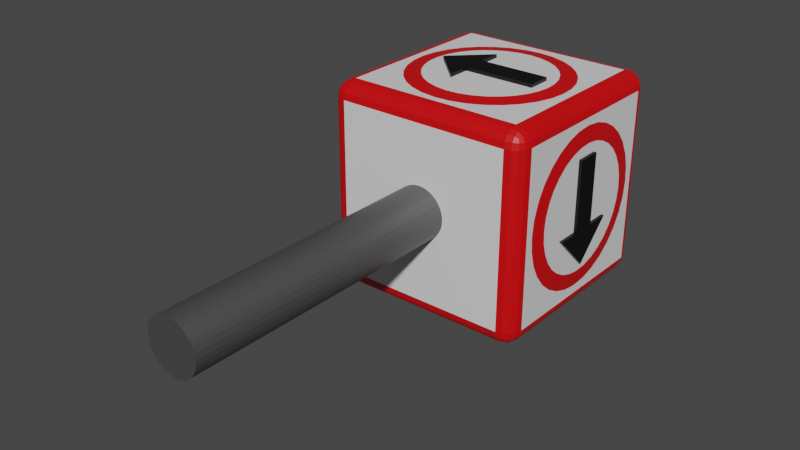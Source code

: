 # Source: sign_right.blend  (saved by Blender 3.0.42; exported with 4.5.12 LTS)
import bpy
from mathutils import Matrix  # noqa: F401  (used for matrix-valued properties, if any)

bpy.ops.wm.read_factory_settings(use_empty=True)
scene = bpy.context.scene
scene.name = 'Scene'

# ---- materials (node trees are filled in below, after node groups)
mat_material_002 = bpy.data.materials.new('Material.002')
mat_material_002.alpha_threshold = 0.0
mat_material_002.use_transparent_shadow = False
mat_material_002.line_color = (0.0, 0.0, 0.0, 1.0)
mat_material_003 = bpy.data.materials.new('Material.003')
mat_material_003.use_transparent_shadow = False
mat_material_006 = bpy.data.materials.new('Material.006')
mat_material_006.use_transparent_shadow = False
mat_material = bpy.data.materials.new('Material')
mat_material.use_transparent_shadow = False

# ---- material node trees
mat_material_002.use_nodes = True; mat_material_002.node_tree.nodes.clear()
_N = mat_material_002.node_tree.nodes; _L = mat_material_002.node_tree.links
n0 = _N.new('ShaderNodeOutputMaterial'); n0.name = 'Material Output'; n0.location = (300, 300)
n1 = _N.new('ShaderNodeBsdfPrincipled'); n1.name = 'Principled BSDF'; n1.location = (10, 300)
n1.distribution = 'GGX'
n1.subsurface_method = 'RANDOM_WALK_SKIN'
n1.inputs[2].default_value = 0.4
n1.inputs[3].default_value = 1.45
n1.inputs[27].default_value = (0.0, 0.0, 0.0, 1.0)
n1.inputs[28].default_value = 1.0
_L.new(n1.outputs[0], n0.inputs[0])
n0.is_active_output = True
mat_material_003.use_nodes = True; mat_material_003.node_tree.nodes.clear()
_N = mat_material_003.node_tree.nodes; _L = mat_material_003.node_tree.links
n0 = _N.new('ShaderNodeBsdfPrincipled'); n0.name = 'Principled BSDF'; n0.location = (10, 300)
n0.distribution = 'GGX'
n0.subsurface_method = 'RANDOM_WALK_SKIN'
n0.inputs[0].default_value = (0.0, 0.0, 0.0, 1.0)
n0.inputs[3].default_value = 1.45
n0.inputs[11].default_value = 1.581
n0.inputs[27].default_value = (0.0, 0.0, 0.0, 1.0)
n0.inputs[28].default_value = 1.0
n1 = _N.new('ShaderNodeOutputMaterial'); n1.name = 'Material Output'; n1.location = (300, 300)
_L.new(n0.outputs[0], n1.inputs[0])
n1.is_active_output = True
mat_material_006.use_nodes = True; mat_material_006.node_tree.nodes.clear()
_N = mat_material_006.node_tree.nodes; _L = mat_material_006.node_tree.links
n0 = _N.new('ShaderNodeBsdfPrincipled'); n0.name = 'Principled BSDF'; n0.location = (10, 300)
n0.distribution = 'GGX'
n0.subsurface_method = 'RANDOM_WALK_SKIN'
n0.inputs[0].default_value = (0.6982, 0.0, 0.001987, 1.0)
n0.inputs[3].default_value = 1.45
n0.inputs[27].default_value = (0.0, 0.0, 0.0, 1.0)
n0.inputs[28].default_value = 1.0
n1 = _N.new('ShaderNodeOutputMaterial'); n1.name = 'Material Output'; n1.location = (300, 300)
_L.new(n0.outputs[0], n1.inputs[0])
n1.is_active_output = True
mat_material.use_nodes = True; mat_material.node_tree.nodes.clear()
_N = mat_material.node_tree.nodes; _L = mat_material.node_tree.links
n0 = _N.new('ShaderNodeBsdfPrincipled'); n0.name = 'Principled BSDF'; n0.location = (10, 300)
n0.distribution = 'GGX'
n0.subsurface_method = 'RANDOM_WALK_SKIN'
n0.inputs[0].default_value = (0.1574, 0.1574, 0.1574, 1.0)
n0.inputs[1].default_value = 0.6929
n0.inputs[3].default_value = 1.45
n0.inputs[27].default_value = (0.0, 0.0, 0.0, 1.0)
n0.inputs[28].default_value = 1.0
n1 = _N.new('ShaderNodeOutputMaterial'); n1.name = 'Material Output'; n1.location = (300, 300)
_L.new(n0.outputs[0], n1.inputs[0])
n1.is_active_output = True

# ---- world
world_world = bpy.data.worlds.new('World'); scene.world = world_world
world_world.use_nodes = True; world_world.node_tree.nodes.clear()
_N = world_world.node_tree.nodes; _L = world_world.node_tree.links
n0 = _N.new('ShaderNodeOutputWorld'); n0.name = 'World Output'; n0.location = (300, 300)
n1 = _N.new('ShaderNodeBackground'); n1.name = 'Background'; n1.location = (10, 300)
n1.inputs[0].default_value = (0.05088, 0.05088, 0.05088, 1.0)
_L.new(n1.outputs[0], n0.inputs[0])
n0.is_active_output = True
world_world.color = (0.05088, 0.05088, 0.05088)
world_world.use_sun_shadow = False
world_world.sun_shadow_jitter_overblur = 0.0

# ---- meshes
me_cube = bpy.data.meshes.new('Cube')
me_cube.from_pydata([(0.8417, -0.4289, -0.5462), (0.8417, -0.2696, -0.387), (1.001, -0.4289, -0.387), (0.8417, -0.3679, -0.5341), (0.8417, -0.3162, -0.4996), (0.9026, -0.4289, -0.5341), (0.9042, -0.3664, -0.5195), (0.901, -0.3243, -0.4915), (0.9336, -0.3369, -0.4789), (0.9026, -0.2817, -0.387), (0.9543, -0.3162, -0.387), (0.8417, -0.2817, -0.4479), (0.9042, -0.2964, -0.4495), (0.9462, -0.3243, -0.4463), (0.9888, -0.4289, -0.4479), (0.9543, -0.4289, -0.4996), (0.9888, -0.3679, -0.387), (0.9742, -0.3664, -0.4495), (0.9462, -0.3696, -0.4915), (0.8417, -2.27, -0.387), (0.8417, -2.11, -0.5462), (1.001, -2.11, -0.387), (0.8417, -2.257, -0.4479), (0.8417, -2.223, -0.4996), (0.9026, -2.257, -0.387), (0.9042, -2.243, -0.4495), (0.901, -2.215, -0.4915), (0.9336, -2.202, -0.4789), (0.9026, -2.11, -0.5341), (0.9543, -2.11, -0.4996), (0.8417, -2.171, -0.5341), (0.9042, -2.173, -0.5195), (0.9462, -2.17, -0.4915), (0.9888, -2.171, -0.387), (0.9543, -2.223, -0.387), (0.9888, -2.11, -0.4479), (0.9742, -2.173, -0.4495), (0.9462, -2.215, -0.4463), (1.001, -0.4289, 1.294), (0.8417, -0.2696, 1.294), (0.8417, -0.4289, 1.454), (0.9888, -0.3679, 1.294), (0.9543, -0.3162, 1.294), (0.9888, -0.4289, 1.355), (0.9742, -0.3664, 1.357), (0.9462, -0.3243, 1.354), (0.9336, -0.3369, 1.386), (0.8417, -0.2817, 1.355), (0.8417, -0.3162, 1.407), (0.9026, -0.2817, 1.294), (0.9042, -0.2964, 1.357), (0.901, -0.3243, 1.399), (0.9026, -0.4289, 1.442), (0.9543, -0.4289, 1.407), (0.8417, -0.3679, 1.442), (0.9042, -0.3664, 1.427), (0.9462, -0.3696, 1.399), (1.001, -2.11, 1.294), (0.8417, -2.11, 1.454), (0.8417, -2.27, 1.294), (0.9888, -2.11, 1.355), (0.9543, -2.11, 1.407), (0.9888, -2.171, 1.294), (0.9742, -2.173, 1.357), (0.9462, -2.17, 1.399), (0.9336, -2.202, 1.386), (0.8417, -2.171, 1.442), (0.8417, -2.223, 1.407), (0.9026, -2.11, 1.442), (0.9042, -2.173, 1.427), (0.901, -2.215, 1.399), (0.9026, -2.257, 1.294), (0.9543, -2.223, 1.294), (0.8417, -2.257, 1.355), (0.9042, -2.243, 1.357), (0.9462, -2.215, 1.354), (-0.8398, -0.4289, -0.5462), (-0.9991, -0.4289, -0.387), (-0.8398, -0.2696, -0.387), (-0.9007, -0.4289, -0.5341), (-0.9524, -0.4289, -0.4996), (-0.8398, -0.3679, -0.5341), (-0.9023, -0.3664, -0.5195), (-0.9443, -0.3696, -0.4915), (-0.9317, -0.3369, -0.4789), (-0.9869, -0.3679, -0.387), (-0.9524, -0.3162, -0.387), (-0.9869, -0.4289, -0.4479), (-0.9723, -0.3664, -0.4495), (-0.9443, -0.3243, -0.4463), (-0.8398, -0.2817, -0.4479), (-0.8398, -0.3162, -0.4996), (-0.9007, -0.2817, -0.387), (-0.9023, -0.2964, -0.4495), (-0.8991, -0.3243, -0.4915), (-0.9991, -2.11, -0.387), (-0.8398, -2.11, -0.5462), (-0.8398, -2.27, -0.387), (-0.9869, -2.11, -0.4479), (-0.9524, -2.11, -0.4996), (-0.9869, -2.171, -0.387), (-0.9723, -2.173, -0.4495), (-0.9443, -2.17, -0.4915), (-0.9317, -2.202, -0.4789), (-0.8398, -2.171, -0.5341), (-0.8398, -2.223, -0.4996), (-0.9007, -2.11, -0.5341), (-0.9023, -2.173, -0.5195), (-0.8991, -2.215, -0.4915), (-0.9007, -2.257, -0.387), (-0.9524, -2.223, -0.387), (-0.8398, -2.257, -0.4479), (-0.9023, -2.243, -0.4495), (-0.9443, -2.215, -0.4463), (-0.9991, -0.4289, 1.294), (-0.8398, -0.4289, 1.454), (-0.8398, -0.2696, 1.294), (-0.9869, -0.4289, 1.355), (-0.9524, -0.4289, 1.407), (-0.9869, -0.3679, 1.294), (-0.9723, -0.3664, 1.357), (-0.9443, -0.3696, 1.399), (-0.9317, -0.3369, 1.386), (-0.8398, -0.3679, 1.442), (-0.8398, -0.3162, 1.407), (-0.9007, -0.4289, 1.442), (-0.9023, -0.3664, 1.427), (-0.8991, -0.3243, 1.399), (-0.9007, -0.2817, 1.294), (-0.9524, -0.3162, 1.294), (-0.8398, -0.2817, 1.355), (-0.9023, -0.2964, 1.357), (-0.9443, -0.3243, 1.354), (-0.8398, -2.27, 1.294), (-0.8398, -2.11, 1.454), (-0.9991, -2.11, 1.294), (-0.8398, -2.257, 1.355), (-0.8398, -2.223, 1.407), (-0.9007, -2.257, 1.294), (-0.9023, -2.243, 1.357), (-0.8991, -2.215, 1.399), (-0.9317, -2.202, 1.386), (-0.9007, -2.11, 1.442), (-0.9524, -2.11, 1.407), (-0.8398, -2.171, 1.442), (-0.9023, -2.173, 1.427), (-0.9443, -2.17, 1.399), (-0.9869, -2.171, 1.294), (-0.9524, -2.223, 1.294), (-0.9869, -2.11, 1.355), (-0.9723, -2.173, 1.357), (-0.9443, -2.215, 1.354), (-0.1882, -1.613, 1.505), (-0.1882, -0.923, 1.505), (-0.1882, -1.613, 1.466), (-0.1882, -0.923, 1.466), (-0.1883, -0.923, 1.505), (-0.5344, -1.269, 1.505), (-0.5344, -1.269, 1.466), (-0.1883, -0.923, 1.466), (-0.5344, -1.269, 1.505), (-0.1883, -1.613, 1.505), (-0.1883, -1.613, 1.466), (-0.5344, -1.269, 1.466), (-0.1882, -1.153, 1.466), (-0.1882, -1.383, 1.466), (-0.1882, -1.153, 1.505), (-0.1882, -1.383, 1.505), (0.4981, -1.153, 1.466), (0.4981, -1.383, 1.466), (0.4981, -1.153, 1.505), (0.4981, -1.383, 1.505), (-0.3149, -1.978, 1.454), (-0.2513, -1.835, 1.471), (-0.4453, -1.904, 1.454), (-0.3551, -1.776, 1.471), (-0.5588, -1.806, 1.454), (-0.4453, -1.698, 1.471), (-0.6509, -1.688, 1.454), (-0.5186, -1.604, 1.471), (-0.7182, -1.554, 1.454), (-0.5722, -1.498, 1.471), (-0.758, -1.409, 1.454), (-0.6039, -1.383, 1.471), (-0.7689, -1.26, 1.454), (-0.6125, -1.264, 1.471), (-0.7504, -1.111, 1.454), (-0.5978, -1.145, 1.471), (-0.7032, -0.9685, 1.454), (-0.5602, -1.032, 1.471), (-0.6292, -0.8381, 1.454), (-0.5013, -0.9283, 1.471), (-0.5311, -0.7246, 1.454), (-0.4233, -0.8381, 1.471), (-0.4128, -0.6325, 1.454), (-0.3292, -0.7648, 1.471), (-0.2788, -0.5652, 1.454), (-0.2226, -0.7112, 1.471), (-0.1342, -0.5254, 1.454), (-0.1076, -0.6795, 1.471), (0.0154, -0.5145, 1.454), (0.0114, -0.6709, 1.471), (0.1642, -0.533, 1.454), (0.1298, -0.6856, 1.471), (0.3066, -0.5802, 1.454), (0.243, -0.7231, 1.471), (0.437, -0.6542, 1.454), (0.3468, -0.7821, 1.471), (0.5504, -0.7523, 1.454), (0.437, -0.8601, 1.471), (0.6426, -0.8706, 1.454), (0.5103, -0.9542, 1.471), (0.7099, -1.005, 1.454), (0.5638, -1.061, 1.471), (0.7497, -1.149, 1.454), (0.5955, -1.176, 1.471), (0.7606, -1.299, 1.454), (0.6042, -1.295, 1.471), (0.7421, -1.448, 1.454), (0.5895, -1.413, 1.471), (0.6949, -1.59, 1.454), (0.5519, -1.526, 1.471), (0.6209, -1.72, 1.454), (0.493, -1.63, 1.471), (0.5228, -1.834, 1.454), (0.415, -1.72, 1.471), (0.4045, -1.926, 1.454), (0.3209, -1.794, 1.471), (0.2704, -1.993, 1.454), (0.2143, -1.847, 1.471), (0.1259, -2.033, 1.454), (0.09927, -1.879, 1.471), (-0.02372, -2.044, 1.454), (-0.01972, -1.888, 1.471), (-0.1725, -2.025, 1.454), (-0.1381, -1.873, 1.471), (1.047, -0.9343, 0.2733), (1.047, -1.625, 0.2733), (1.009, -0.9343, 0.2733), (1.009, -1.625, 0.2733), (1.047, -1.625, 0.2732), (1.047, -1.279, -0.07282), (1.009, -1.279, -0.07282), (1.009, -1.625, 0.2732), (1.047, -1.279, -0.07282), (1.047, -0.9343, 0.2732), (1.009, -0.9343, 0.2732), (1.009, -1.279, -0.07282), (1.009, -1.395, 0.2733), (1.009, -1.164, 0.2733), (1.047, -1.395, 0.2733), (1.047, -1.164, 0.2733), (1.009, -1.395, 0.9597), (1.009, -1.164, 0.9597), (1.047, -1.395, 0.9597), (1.047, -1.164, 0.9597), (1.001, -0.5694, 0.1467), (1.018, -0.7124, 0.2102), (1.001, -0.6435, 0.01625), (1.018, -0.7713, 0.1065), (1.001, -0.7415, -0.09721), (1.018, -0.8493, 0.01622), (1.001, -0.8599, -0.1894), (1.018, -0.9434, -0.05708), (1.001, -0.9939, -0.2566), (1.018, -1.05, -0.1106), (1.001, -1.138, -0.2965), (1.018, -1.165, -0.1423), (1.001, -1.288, -0.3074), (1.018, -1.284, -0.151), (1.001, -1.437, -0.2889), (1.018, -1.402, -0.1362), (1.001, -1.579, -0.2417), (1.018, -1.516, -0.0987), (1.001, -1.71, -0.1676), (1.018, -1.619, -0.03979), (1.001, -1.823, -0.06955), (1.018, -1.71, 0.03822), (1.001, -1.915, 0.04877), (1.018, -1.783, 0.1323), (1.001, -1.983, 0.1828), (1.018, -1.836, 0.239), (1.001, -2.022, 0.3274), (1.018, -1.868, 0.354), (1.001, -2.033, 0.477), (1.018, -1.877, 0.4729), (1.001, -2.015, 0.6258), (1.018, -1.862, 0.5913), (1.001, -1.968, 0.7681), (1.018, -1.825, 0.7046), (1.001, -1.893, 0.8985), (1.018, -1.766, 0.8083), (1.001, -1.795, 1.012), (1.018, -1.688, 0.8986), (1.001, -1.677, 1.104), (1.018, -1.594, 0.9719), (1.001, -1.543, 1.171), (1.018, -1.487, 1.025), (1.001, -1.399, 1.211), (1.018, -1.372, 1.057), (1.001, -1.249, 1.222), (1.018, -1.253, 1.066), (1.001, -1.1, 1.204), (1.018, -1.135, 1.051), (1.001, -0.9578, 1.156), (1.018, -1.021, 1.013), (1.001, -0.8273, 1.082), (1.018, -0.9176, 0.9546), (1.001, -0.7139, 0.9843), (1.018, -0.8273, 0.8766), (1.001, -0.6217, 0.866), (1.018, -0.754, 0.7824), (1.001, -0.5544, 0.732), (1.018, -0.7005, 0.6758), (1.001, -0.5146, 0.5874), (1.018, -0.6688, 0.5608), (1.001, -0.5037, 0.4378), (1.018, -0.6601, 0.4418), (1.001, -0.5222, 0.289), (1.018, -0.6749, 0.3235), (-1.052, -0.9362, 0.6716), (-1.052, -1.627, 0.6716), (-1.014, -0.9362, 0.6716), (-1.014, -1.627, 0.6716), (-1.052, -1.627, 0.6717), (-1.052, -1.281, 1.018), (-1.014, -1.281, 1.018), (-1.014, -1.627, 0.6717), (-1.052, -1.281, 1.018), (-1.052, -0.9362, 0.6717), (-1.014, -0.9362, 0.6717), (-1.014, -1.281, 1.018), (-1.014, -1.397, 0.6716), (-1.014, -1.166, 0.6716), (-1.052, -1.397, 0.6716), (-1.052, -1.166, 0.6716), (-1.014, -1.397, -0.01473), (-1.014, -1.166, -0.01473), (-1.052, -1.397, -0.01473), (-1.052, -1.166, -0.01473), (-1.0, -0.5713, 0.7983), (-1.017, -0.7143, 0.7348), (-1.0, -0.6454, 0.9287), (-1.017, -0.7732, 0.8385), (-1.0, -0.7435, 1.042), (-1.017, -0.8512, 0.9287), (-1.0, -0.8618, 1.134), (-1.017, -0.9454, 1.002), (-1.0, -0.9958, 1.202), (-1.017, -1.052, 1.056), (-1.0, -1.14, 1.241), (-1.017, -1.167, 1.087), (-1.0, -1.29, 1.252), (-1.017, -1.286, 1.096), (-1.0, -1.439, 1.234), (-1.017, -1.404, 1.081), (-1.0, -1.581, 1.187), (-1.017, -1.518, 1.044), (-1.0, -1.712, 1.113), (-1.017, -1.621, 0.9848), (-1.0, -1.825, 1.015), (-1.017, -1.712, 0.9067), (-1.0, -1.917, 0.8962), (-1.017, -1.785, 0.8126), (-1.0, -1.984, 0.7622), (-1.017, -1.838, 0.706), (-1.0, -2.024, 0.6176), (-1.017, -1.87, 0.591), (-1.0, -2.035, 0.468), (-1.017, -1.879, 0.472), (-1.0, -2.017, 0.3192), (-1.017, -1.864, 0.3536), (-1.0, -1.969, 0.1768), (-1.017, -1.826, 0.2404), (-1.0, -1.895, 0.04643), (-1.017, -1.768, 0.1367), (-1.0, -1.797, -0.06703), (-1.017, -1.69, 0.0464), (-1.0, -1.679, -0.1592), (-1.017, -1.595, -0.0269), (-1.0, -1.545, -0.2265), (-1.017, -1.489, -0.08042), (-1.0, -1.4, -0.2663), (-1.017, -1.374, -0.1121), (-1.0, -1.251, -0.2772), (-1.017, -1.255, -0.1208), (-1.0, -1.102, -0.2587), (-1.017, -1.136, -0.1061), (-1.0, -0.9597, -0.2115), (-1.017, -1.023, -0.06852), (-1.0, -0.8293, -0.1374), (-1.017, -0.9195, -0.00961), (-1.0, -0.7158, -0.03937), (-1.017, -0.8292, 0.0684), (-1.0, -0.6237, 0.07896), (-1.017, -0.7559, 0.1625), (-1.0, -0.5564, 0.213), (-1.017, -0.7024, 0.2691), (-1.0, -0.5165, 0.3576), (-1.017, -0.6707, 0.3841), (-1.0, -0.5056, 0.5071), (-1.017, -0.662, 0.5031), (-1.0, -0.5241, 0.656), (-1.017, -0.6768, 0.6215), (0.1826, -1.609, -0.6002), (0.1826, -0.919, -0.6002), (0.1826, -1.609, -0.5616), (0.1826, -0.919, -0.5616), (0.1827, -0.919, -0.6002), (0.5288, -1.265, -0.6002), (0.5288, -1.265, -0.5616), (0.1827, -0.919, -0.5616), (0.5288, -1.265, -0.6002), (0.1827, -1.609, -0.6002), (0.1827, -1.609, -0.5616), (0.5288, -1.265, -0.5616), (0.1826, -1.149, -0.5616), (0.1826, -1.379, -0.5616), (0.1826, -1.149, -0.6002), (0.1826, -1.379, -0.6002), (-0.5037, -1.149, -0.5616), (-0.5037, -1.379, -0.5616), (-0.5037, -1.149, -0.6002), (-0.5037, -1.379, -0.6002), (0.3093, -1.974, -0.5476), (0.2457, -1.831, -0.5647), (0.4397, -1.9, -0.5476), (0.3495, -1.772, -0.5647), (0.5532, -1.802, -0.5476), (0.4397, -1.694, -0.5647), (0.6453, -1.684, -0.5476), (0.513, -1.6, -0.5647), (0.7126, -1.55, -0.5476), (0.5666, -1.494, -0.5647), (0.7524, -1.405, -0.5476), (0.5983, -1.379, -0.5647), (0.7633, -1.256, -0.5476), (0.6069, -1.26, -0.5647), (0.7448, -1.107, -0.5476), (0.5922, -1.141, -0.5647), (0.6976, -0.9645, -0.5476), (0.5547, -1.028, -0.5647), (0.6236, -0.8341, -0.5476), (0.4957, -0.9243, -0.5647), (0.5255, -0.7206, -0.5476), (0.4177, -0.8341, -0.5647), (0.4072, -0.6285, -0.5476), (0.3236, -0.7608, -0.5647), (0.2732, -0.5612, -0.5476), (0.217, -0.7072, -0.5647), (0.1286, -0.5214, -0.5476), (0.102, -0.6755, -0.5647), (-0.02099, -0.5105, -0.5476), (-0.01699, -0.6669, -0.5647), (-0.1698, -0.529, -0.5476), (-0.1354, -0.6816, -0.5647), (-0.3122, -0.5762, -0.5476), (-0.2486, -0.7191, -0.5647), (-0.4426, -0.6502, -0.5476), (-0.3524, -0.7781, -0.5647), (-0.556, -0.7483, -0.5476), (-0.4426, -0.8561, -0.5647), (-0.6482, -0.8666, -0.5476), (-0.5159, -0.9502, -0.5647), (-0.7155, -1.001, -0.5476), (-0.5694, -1.057, -0.5647), (-0.7553, -1.145, -0.5476), (-0.6011, -1.172, -0.5647), (-0.7662, -1.295, -0.5476), (-0.6098, -1.291, -0.5647), (-0.7477, -1.444, -0.5476), (-0.5951, -1.409, -0.5647), (-0.7005, -1.586, -0.5476), (-0.5575, -1.522, -0.5647), (-0.6264, -1.716, -0.5476), (-0.4986, -1.626, -0.5647), (-0.5284, -1.83, -0.5476), (-0.4206, -1.716, -0.5647), (-0.4101, -1.922, -0.5476), (-0.3265, -1.79, -0.5647), (-0.276, -1.989, -0.5476), (-0.2199, -1.843, -0.5647), (-0.1315, -2.029, -0.5476), (-0.1049, -1.875, -0.5647), (0.01812, -2.04, -0.5476), (0.01412, -1.884, -0.5647), (0.1669, -2.021, -0.5476), (0.1325, -1.869, -0.5647), (0.001692, -4.985, 0.2244), (0.001692, -0.04984, 0.2244), (0.05095, -4.985, 0.2292), (0.05095, -0.04984, 0.2292), (0.09832, -4.985, 0.2436), (0.09832, -0.04984, 0.2436), (0.142, -4.985, 0.2669), (0.142, -0.04984, 0.2669), (0.1802, -4.985, 0.2983), (0.1802, -0.04984, 0.2983), (0.2116, -4.985, 0.3366), (0.2116, -0.04984, 0.3366), (0.235, -4.985, 0.3803), (0.235, -0.04984, 0.3803), (0.2494, -4.985, 0.4276), (0.2494, -0.04984, 0.4276), (0.2542, -4.985, 0.4769), (0.2542, -0.04984, 0.4769), (0.2494, -4.985, 0.5262), (0.2494, -0.04984, 0.5262), (0.235, -4.985, 0.5735), (0.235, -0.04984, 0.5735), (0.2116, -4.985, 0.6172), (0.2116, -0.04984, 0.6172), (0.1802, -4.985, 0.6554), (0.1802, -0.04984, 0.6554), (0.142, -4.985, 0.6869), (0.142, -0.04984, 0.6869), (0.09832, -4.985, 0.7102), (0.09832, -0.04984, 0.7102), (0.05095, -4.985, 0.7246), (0.05095, -0.04984, 0.7246), (0.001692, -4.985, 0.7294), (0.001692, -0.04984, 0.7294), (-0.04757, -4.985, 0.7246), (-0.04757, -0.04984, 0.7246), (-0.09494, -4.985, 0.7102), (-0.09494, -0.04984, 0.7102), (-0.1386, -4.985, 0.6869), (-0.1386, -0.04984, 0.6869), (-0.1769, -4.985, 0.6554), (-0.1769, -0.04984, 0.6554), (-0.2083, -4.985, 0.6172), (-0.2083, -0.04984, 0.6172), (-0.2316, -4.985, 0.5735), (-0.2316, -0.04984, 0.5735), (-0.246, -4.985, 0.5262), (-0.246, -0.04984, 0.5262), (-0.2508, -4.985, 0.4769), (-0.2508, -0.04984, 0.4769), (-0.246, -4.985, 0.4276), (-0.246, -0.04984, 0.4276), (-0.2316, -4.985, 0.3803), (-0.2316, -0.04984, 0.3803), (-0.2083, -4.985, 0.3366), (-0.2083, -0.04984, 0.3366), (-0.1769, -4.985, 0.2983), (-0.1769, -0.04984, 0.2983), (-0.1386, -4.985, 0.2669), (-0.1386, -0.04984, 0.2669), (-0.09494, -4.985, 0.2436), (-0.09494, -0.04984, 0.2436), (-0.04757, -4.985, 0.2292), (-0.04757, -0.04984, 0.2292)], [], [(97, 19, 59, 133), (135, 114, 77, 95), (58, 40, 115, 134), (1, 78, 116, 39), (21, 2, 38, 57), (0, 3, 6, 5), (3, 4, 7, 6), (5, 6, 18, 15), (6, 7, 8, 18), (1, 9, 12, 11), (9, 10, 13, 12), (11, 12, 7, 4), (12, 13, 8, 7), (2, 14, 17, 16), (14, 15, 18, 17), (16, 17, 13, 10), (17, 18, 8, 13), (19, 22, 25, 24), (22, 23, 26, 25), (24, 25, 37, 34), (25, 26, 27, 37), (20, 28, 31, 30), (28, 29, 32, 31), (30, 31, 26, 23), (31, 32, 27, 26), (21, 33, 36, 35), (33, 34, 37, 36), (35, 36, 32, 29), (36, 37, 27, 32), (38, 41, 44, 43), (41, 42, 45, 44), (43, 44, 56, 53), (44, 45, 46, 56), (39, 47, 50, 49), (47, 48, 51, 50), (49, 50, 45, 42), (50, 51, 46, 45), (40, 52, 55, 54), (52, 53, 56, 55), (54, 55, 51, 48), (55, 56, 46, 51), (57, 60, 63, 62), (60, 61, 64, 63), (62, 63, 75, 72), (63, 64, 65, 75), (58, 66, 69, 68), (66, 67, 70, 69), (68, 69, 64, 61), (69, 70, 65, 64), (59, 71, 74, 73), (71, 72, 75, 74), (73, 74, 70, 67), (74, 75, 65, 70), (76, 79, 82, 81), (79, 80, 83, 82), (81, 82, 94, 91), (82, 83, 84, 94), (77, 85, 88, 87), (85, 86, 89, 88), (87, 88, 83, 80), (88, 89, 84, 83), (78, 90, 93, 92), (90, 91, 94, 93), (92, 93, 89, 86), (93, 94, 84, 89), (95, 98, 101, 100), (98, 99, 102, 101), (100, 101, 113, 110), (101, 102, 103, 113), (96, 104, 107, 106), (104, 105, 108, 107), (106, 107, 102, 99), (107, 108, 103, 102), (97, 109, 112, 111), (109, 110, 113, 112), (111, 112, 108, 105), (112, 113, 103, 108), (114, 117, 120, 119), (117, 118, 121, 120), (119, 120, 132, 129), (120, 121, 122, 132), (115, 123, 126, 125), (123, 124, 127, 126), (125, 126, 121, 118), (126, 127, 122, 121), (116, 128, 131, 130), (128, 129, 132, 131), (130, 131, 127, 124), (131, 132, 122, 127), (133, 136, 139, 138), (136, 137, 140, 139), (138, 139, 151, 148), (139, 140, 141, 151), (134, 142, 145, 144), (142, 143, 146, 145), (144, 145, 140, 137), (145, 146, 141, 140), (135, 147, 150, 149), (147, 148, 151, 150), (149, 150, 146, 143), (150, 151, 141, 146), (97, 133, 138, 109), (109, 138, 148, 110), (110, 148, 147, 100), (100, 147, 135, 95), (19, 97, 111, 22), (22, 111, 105, 23), (23, 105, 104, 30), (30, 104, 96, 20), (2, 21, 35, 14), (14, 35, 29, 15), (15, 29, 28, 5), (5, 28, 20, 0), (134, 115, 125, 142), (142, 125, 118, 143), (143, 118, 117, 149), (149, 117, 114, 135), (40, 58, 68, 52), (52, 68, 61, 53), (53, 61, 60, 43), (43, 60, 57, 38), (76, 96, 106, 79), (79, 106, 99, 80), (80, 99, 98, 87), (87, 98, 95, 77), (39, 116, 130, 47), (47, 130, 124, 48), (48, 124, 123, 54), (54, 123, 115, 40), (1, 39, 49, 9), (9, 49, 42, 10), (10, 42, 41, 16), (16, 41, 38, 2), (133, 59, 73, 136), (136, 73, 67, 137), (137, 67, 66, 144), (144, 66, 58, 134), (116, 78, 92, 128), (128, 92, 86, 129), (129, 86, 85, 119), (119, 85, 77, 114), (78, 1, 11, 90), (90, 11, 4, 91), (91, 4, 3, 81), (81, 3, 0, 76), (59, 19, 24, 71), (71, 24, 34, 72), (72, 34, 33, 62), (62, 33, 21, 57), (96, 76, 0, 20), (155, 159, 156, 153), (164, 155, 153, 166), (162, 163, 158, 159, 155, 164, 165, 154), (152, 167, 166, 153, 156, 157, 160, 161), (156, 159, 158, 157), (160, 157, 158, 163), (162, 161, 160, 163), (162, 154, 152, 161), (154, 165, 167, 152), (167, 165, 169, 171), (169, 168, 170, 171), (164, 166, 170, 168), (166, 167, 171, 170), (165, 164, 168, 169), (172, 173, 175, 174), (174, 175, 177, 176), (176, 177, 179, 178), (178, 179, 181, 180), (180, 181, 183, 182), (182, 183, 185, 184), (184, 185, 187, 186), (186, 187, 189, 188), (188, 189, 191, 190), (190, 191, 193, 192), (192, 193, 195, 194), (194, 195, 197, 196), (196, 197, 199, 198), (198, 199, 201, 200), (200, 201, 203, 202), (202, 203, 205, 204), (204, 205, 207, 206), (206, 207, 209, 208), (208, 209, 211, 210), (210, 211, 213, 212), (212, 213, 215, 214), (214, 215, 217, 216), (216, 217, 219, 218), (218, 219, 221, 220), (220, 221, 223, 222), (222, 223, 225, 224), (224, 225, 227, 226), (226, 227, 229, 228), (228, 229, 231, 230), (230, 231, 233, 232), (175, 173, 235, 233, 231, 229, 227, 225, 223, 221, 219, 217, 215, 213, 211, 209, 207, 205, 203, 201, 199, 197, 195, 193, 191, 189, 187, 185, 183, 181, 179, 177), (232, 233, 235, 234), (234, 235, 173, 172), (172, 174, 176, 178, 180, 182, 184, 186, 188, 190, 192, 194, 196, 198, 200, 202, 204, 206, 208, 210, 212, 214, 216, 218, 220, 222, 224, 226, 228, 230, 232, 234), (248, 239, 237, 250), (236, 251, 250, 237, 240, 241, 244, 245), (240, 243, 242, 241), (246, 245, 244, 247), (246, 238, 236, 245), (238, 249, 251, 236), (251, 249, 253, 255), (253, 252, 254, 255), (248, 250, 254, 252), (250, 251, 255, 254), (249, 248, 252, 253), (256, 257, 259, 258), (258, 259, 261, 260), (260, 261, 263, 262), (262, 263, 265, 264), (264, 265, 267, 266), (266, 267, 269, 268), (268, 269, 271, 270), (270, 271, 273, 272), (272, 273, 275, 274), (274, 275, 277, 276), (276, 277, 279, 278), (278, 279, 281, 280), (280, 281, 283, 282), (282, 283, 285, 284), (284, 285, 287, 286), (286, 287, 289, 288), (288, 289, 291, 290), (290, 291, 293, 292), (292, 293, 295, 294), (294, 295, 297, 296), (296, 297, 299, 298), (298, 299, 301, 300), (300, 301, 303, 302), (302, 303, 305, 304), (304, 305, 307, 306), (306, 307, 309, 308), (308, 309, 311, 310), (310, 311, 313, 312), (312, 313, 315, 314), (314, 315, 317, 316), (259, 257, 319, 317, 315, 313, 311, 309, 307, 305, 303, 301, 299, 297, 295, 293, 291, 289, 287, 285, 283, 281, 279, 277, 275, 273, 271, 269, 267, 265, 263, 261), (316, 317, 319, 318), (318, 319, 257, 256), (332, 323, 321, 334), (320, 335, 334, 321, 324, 325, 328, 329), (324, 327, 326, 325), (330, 329, 328, 331), (330, 322, 320, 329), (322, 333, 335, 320), (335, 333, 337, 339), (337, 336, 338, 339), (332, 334, 338, 336), (334, 335, 339, 338), (333, 332, 336, 337), (340, 341, 343, 342), (342, 343, 345, 344), (344, 345, 347, 346), (346, 347, 349, 348), (348, 349, 351, 350), (350, 351, 353, 352), (352, 353, 355, 354), (354, 355, 357, 356), (356, 357, 359, 358), (358, 359, 361, 360), (360, 361, 363, 362), (362, 363, 365, 364), (364, 365, 367, 366), (366, 367, 369, 368), (368, 369, 371, 370), (370, 371, 373, 372), (372, 373, 375, 374), (374, 375, 377, 376), (376, 377, 379, 378), (378, 379, 381, 380), (380, 381, 383, 382), (382, 383, 385, 384), (384, 385, 387, 386), (386, 387, 389, 388), (388, 389, 391, 390), (390, 391, 393, 392), (392, 393, 395, 394), (394, 395, 397, 396), (396, 397, 399, 398), (398, 399, 401, 400), (343, 341, 403, 401, 399, 397, 395, 393, 391, 389, 387, 385, 383, 381, 379, 377, 375, 373, 371, 369, 367, 365, 363, 361, 359, 357, 355, 353, 351, 349, 347, 345), (400, 401, 403, 402), (402, 403, 341, 340), (416, 407, 405, 418), (404, 419, 418, 405, 408, 409, 412, 413), (408, 411, 410, 409), (414, 413, 412, 415), (414, 406, 404, 413), (406, 417, 419, 404), (419, 417, 421, 423), (421, 420, 422, 423), (416, 418, 422, 420), (418, 419, 423, 422), (417, 416, 420, 421), (424, 425, 427, 426), (426, 427, 429, 428), (428, 429, 431, 430), (430, 431, 433, 432), (432, 433, 435, 434), (434, 435, 437, 436), (436, 437, 439, 438), (438, 439, 441, 440), (440, 441, 443, 442), (442, 443, 445, 444), (444, 445, 447, 446), (446, 447, 449, 448), (448, 449, 451, 450), (450, 451, 453, 452), (452, 453, 455, 454), (454, 455, 457, 456), (456, 457, 459, 458), (458, 459, 461, 460), (460, 461, 463, 462), (462, 463, 465, 464), (464, 465, 467, 466), (466, 467, 469, 468), (468, 469, 471, 470), (470, 471, 473, 472), (472, 473, 475, 474), (474, 475, 477, 476), (476, 477, 479, 478), (478, 479, 481, 480), (480, 481, 483, 482), (482, 483, 485, 484), (427, 425, 487, 485, 483, 481, 479, 477, 475, 473, 471, 469, 467, 465, 463, 461, 459, 457, 455, 453, 451, 449, 447, 445, 443, 441, 439, 437, 435, 433, 431, 429), (484, 485, 487, 486), (486, 487, 425, 424), (488, 489, 491, 490), (490, 491, 493, 492), (492, 493, 495, 494), (494, 495, 497, 496), (496, 497, 499, 498), (498, 499, 501, 500), (500, 501, 503, 502), (502, 503, 505, 504), (504, 505, 507, 506), (506, 507, 509, 508), (508, 509, 511, 510), (510, 511, 513, 512), (512, 513, 515, 514), (514, 515, 517, 516), (516, 517, 519, 518), (518, 519, 521, 520), (520, 521, 523, 522), (522, 523, 525, 524), (524, 525, 527, 526), (526, 527, 529, 528), (528, 529, 531, 530), (530, 531, 533, 532), (532, 533, 535, 534), (534, 535, 537, 536), (536, 537, 539, 538), (538, 539, 541, 540), (540, 541, 543, 542), (542, 543, 545, 544), (544, 545, 547, 546), (546, 547, 549, 548), (491, 489, 551, 549, 547, 545, 543, 541, 539, 537, 535, 533, 531, 529, 527, 525, 523, 521, 519, 517, 515, 513, 511, 509, 507, 505, 503, 501, 499, 497, 495, 493), (548, 549, 551, 550), (550, 551, 489, 488), (488, 490, 492, 494, 496, 498, 500, 502, 504, 506, 508, 510, 512, 514, 516, 518, 520, 522, 524, 526, 528, 530, 532, 534, 536, 538, 540, 542, 544, 546, 548, 550)])
me_cube.polygons.foreach_set('material_index', [0, 0, 0, 0, 0, 2, 2, 2, 2, 2, 2, 2, 2, 2, 2, 2, 2, 2, 2, 2, 2, 2, 2, 2, 2, 2, 2, 2, 2, 2, 2, 2, 2, 2, 2, 2, 2, 2, 2, 2, 2, 2, 2, 2, 2, 2, 2, 2, 2, 2, 2, 2, 2, 2, 2, 2, 2, 2, 2, 2, 2, 2, 2, 2, 2, 2, 2, 2, 2, 2, 2, 2, 2, 2, 2, 2, 2, 2, 2, 2, 2, 2, 2, 2, 2, 2, 2, 2, 2, 2, 2, 2, 2, 2, 2, 2, 2, 2, 2, 2, 2, 2, 2, 2, 2, 2, 2, 2, 2, 2, 2, 2, 2, 2, 2, 2, 2, 2, 2, 2, 2, 2, 2, 2, 2, 2, 2, 2, 2, 2, 2, 2, 2, 2, 2, 2, 2, 2, 2, 2, 2, 2, 2, 2, 2, 2, 2, 2, 2, 0, 0, 1, 1, 1, 1, 0, 1, 0, 1, 1, 1, 1, 1, 1, 2, 2, 2, 2, 2, 2, 2, 2, 2, 2, 2, 2, 2, 2, 2, 2, 2, 2, 2, 2, 2, 2, 2, 2, 2, 2, 2, 2, 2, 2, 0, 2, 2, 0, 1, 1, 1, 1, 0, 1, 1, 1, 1, 1, 1, 2, 2, 2, 2, 2, 2, 2, 2, 2, 2, 2, 2, 2, 2, 2, 2, 2, 2, 2, 2, 2, 2, 2, 2, 2, 2, 2, 2, 2, 2, 0, 2, 2, 1, 1, 1, 1, 0, 1, 1, 1, 1, 1, 1, 2, 2, 2, 2, 2, 2, 2, 2, 2, 2, 2, 2, 2, 2, 2, 2, 2, 2, 2, 2, 2, 2, 2, 2, 2, 2, 2, 2, 2, 2, 0, 2, 2, 1, 1, 1, 1, 0, 1, 1, 1, 1, 1, 1, 2, 2, 2, 2, 2, 2, 2, 2, 2, 2, 2, 2, 2, 2, 2, 2, 2, 2, 2, 2, 2, 2, 2, 2, 2, 2, 2, 2, 2, 2, 0, 2, 2, 3, 3, 3, 3, 3, 3, 3, 3, 3, 3, 3, 3, 3, 3, 3, 3, 3, 3, 3, 3, 3, 3, 3, 3, 3, 3, 3, 3, 3, 3, 3, 3, 3, 3])
_uv = me_cube.uv_layers.new(name='UVMap')
_uv.uv.foreach_set('vector', [0.1449, 0.5199, 0.3551, 0.5199, 0.3551, 0.7301, 0.1449, 0.7301, 0.3949, 0.01991, 0.6051, 0.01991, 0.6051, 0.2301, 0.3949, 0.2301, 0.3949, 0.7699, 0.6051, 0.7699, 0.6051, 0.9801, 0.3949, 0.9801, 0.6449, 0.5199, 0.8551, 0.5199, 0.8551, 0.7301, 0.6449, 0.7301, 0.3949, 0.5199, 0.6051, 0.5199, 0.6051, 0.7301, 0.3949, 0.7301, 0.6051, 0.4801, 0.6127, 0.4801, 0.6129, 0.4879, 0.6051, 0.4877, 0.6127, 0.4801, 0.625, 0.4801, 0.625, 0.4875, 0.6129, 0.4879, 0.6051, 0.4877, 0.6129, 0.4879, 0.6125, 0.5, 0.6051, 0.5, 0.6129, 0.4879, 0.625, 0.4875, 0.6222, 0.5, 0.6125, 0.5, 0.6449, 0.5199, 0.6373, 0.5199, 0.6371, 0.5121, 0.6449, 0.5123, 0.6373, 0.5199, 0.625, 0.5199, 0.625, 0.5125, 0.6371, 0.5121, 0.6449, 0.5123, 0.6371, 0.5121, 0.6375, 0.5, 0.6449, 0.5, 0.6371, 0.5121, 0.625, 0.5125, 0.6222, 0.5, 0.6375, 0.5, 0.6051, 0.5199, 0.6051, 0.5123, 0.6129, 0.5121, 0.6127, 0.5199, 0.6051, 0.5123, 0.6051, 0.5, 0.6125, 0.5, 0.6129, 0.5121, 0.6127, 0.5199, 0.6129, 0.5121, 0.625, 0.5125, 0.625, 0.5199, 0.6129, 0.5121, 0.6125, 0.5, 0.6222, 0.5, 0.625, 0.5125, 0.3551, 0.5199, 0.3551, 0.5123, 0.3629, 0.5121, 0.3627, 0.5199, 0.3551, 0.5123, 0.3551, 0.5, 0.3625, 0.5, 0.3629, 0.5121, 0.3627, 0.5199, 0.3629, 0.5121, 0.375, 0.5125, 0.375, 0.5199, 0.3629, 0.5121, 0.3625, 0.5, 0.375, 0.5028, 0.375, 0.5125, 0.3949, 0.4801, 0.3949, 0.4877, 0.3871, 0.4879, 0.3873, 0.4801, 0.3949, 0.4877, 0.3949, 0.5, 0.3875, 0.5, 0.3871, 0.4879, 0.3873, 0.4801, 0.3871, 0.4879, 0.375, 0.4875, 0.375, 0.4801, 0.3871, 0.4879, 0.3875, 0.5, 0.375, 0.5028, 0.375, 0.4875, 0.3949, 0.5199, 0.3873, 0.5199, 0.3871, 0.5121, 0.3949, 0.5123, 0.3873, 0.5199, 0.375, 0.5199, 0.375, 0.5125, 0.3871, 0.5121, 0.3949, 0.5123, 0.3871, 0.5121, 0.3875, 0.5, 0.3949, 0.5, 0.3871, 0.5121, 0.375, 0.5125, 0.375, 0.5028, 0.3875, 0.5, 0.6051, 0.7301, 0.6127, 0.7301, 0.6129, 0.7379, 0.6051, 0.7377, 0.6127, 0.7301, 0.625, 0.7301, 0.625, 0.7375, 0.6129, 0.7379, 0.6051, 0.7377, 0.6129, 0.7379, 0.6125, 0.75, 0.6051, 0.75, 0.6129, 0.7379, 0.625, 0.7375, 0.625, 0.7472, 0.6125, 0.75, 0.6449, 0.7301, 0.6449, 0.7377, 0.6371, 0.7379, 0.6373, 0.7301, 0.6449, 0.7377, 0.6449, 0.75, 0.6375, 0.75, 0.6371, 0.7379, 0.6373, 0.7301, 0.6371, 0.7379, 0.625, 0.7375, 0.625, 0.7301, 0.6371, 0.7379, 0.6375, 0.75, 0.625, 0.7472, 0.625, 0.7375, 0.6051, 0.7699, 0.6051, 0.7623, 0.6129, 0.7621, 0.6127, 0.7699, 0.6051, 0.7623, 0.6051, 0.75, 0.6125, 0.75, 0.6129, 0.7621, 0.6127, 0.7699, 0.6129, 0.7621, 0.625, 0.7625, 0.625, 0.7699, 0.6129, 0.7621, 0.6125, 0.75, 0.625, 0.7472, 0.625, 0.7625, 0.3949, 0.7301, 0.3949, 0.7377, 0.3871, 0.7379, 0.3873, 0.7301, 0.3949, 0.7377, 0.3949, 0.75, 0.3875, 0.75, 0.3871, 0.7379, 0.3873, 0.7301, 0.3871, 0.7379, 0.375, 0.7375, 0.375, 0.7301, 0.3871, 0.7379, 0.3875, 0.75, 0.3778, 0.75, 0.375, 0.7375, 0.3949, 0.7699, 0.3873, 0.7699, 0.3871, 0.7621, 0.3949, 0.7623, 0.3873, 0.7699, 0.375, 0.7699, 0.375, 0.7625, 0.3871, 0.7621, 0.3949, 0.7623, 0.3871, 0.7621, 0.3875, 0.75, 0.3949, 0.75, 0.3871, 0.7621, 0.375, 0.7625, 0.3778, 0.75, 0.3875, 0.75, 0.3551, 0.7301, 0.3627, 0.7301, 0.3629, 0.7379, 0.3551, 0.7377, 0.3627, 0.7301, 0.375, 0.7301, 0.375, 0.7375, 0.3629, 0.7379, 0.3551, 0.7377, 0.3629, 0.7379, 0.3625, 0.75, 0.3551, 0.75, 0.3629, 0.7379, 0.375, 0.7375, 0.3778, 0.75, 0.3625, 0.75, 0.6051, 0.2699, 0.6051, 0.2623, 0.6129, 0.2621, 0.6127, 0.2699, 0.6051, 0.2623, 0.6051, 0.25, 0.6125, 0.25, 0.6129, 0.2621, 0.6127, 0.2699, 0.6129, 0.2621, 0.625, 0.2625, 0.625, 0.2699, 0.6129, 0.2621, 0.6125, 0.25, 0.6166, 0.25, 0.625, 0.2625, 0.6051, 0.2301, 0.6127, 0.2301, 0.6129, 0.2379, 0.6051, 0.2377, 0.6127, 0.2301, 0.625, 0.2301, 0.625, 0.2375, 0.6129, 0.2379, 0.6051, 0.2377, 0.6129, 0.2379, 0.6125, 0.25, 0.6051, 0.25, 0.6129, 0.2379, 0.625, 0.2375, 0.625, 0.2416, 0.6125, 0.25, 0.8551, 0.5199, 0.8551, 0.5123, 0.8629, 0.5121, 0.8627, 0.5199, 0.8551, 0.5123, 0.8551, 0.5, 0.8625, 0.5, 0.8629, 0.5121, 0.8627, 0.5199, 0.8629, 0.5121, 0.875, 0.5125, 0.875, 0.5199, 0.8629, 0.5121, 0.8625, 0.5, 0.8666, 0.5, 0.875, 0.5125, 0.3949, 0.2301, 0.3949, 0.2377, 0.3871, 0.2379, 0.3873, 0.2301, 0.3949, 0.2377, 0.3949, 0.25, 0.3875, 0.25, 0.3871, 0.2379, 0.3873, 0.2301, 0.3871, 0.2379, 0.375, 0.2375, 0.375, 0.2301, 0.3871, 0.2379, 0.3875, 0.25, 0.3834, 0.25, 0.375, 0.2375, 0.3949, 0.2699, 0.3873, 0.2699, 0.3871, 0.2621, 0.3949, 0.2623, 0.3873, 0.2699, 0.375, 0.2699, 0.375, 0.2625, 0.3871, 0.2621, 0.3949, 0.2623, 0.3871, 0.2621, 0.3875, 0.25, 0.3949, 0.25, 0.3871, 0.2621, 0.375, 0.2625, 0.375, 0.2584, 0.3875, 0.25, 0.1449, 0.5199, 0.1373, 0.5199, 0.1371, 0.5121, 0.1449, 0.5123, 0.1373, 0.5199, 0.125, 0.5199, 0.125, 0.5125, 0.1371, 0.5121, 0.1449, 0.5123, 0.1371, 0.5121, 0.1375, 0.5, 0.1449, 0.5, 0.1371, 0.5121, 0.125, 0.5125, 0.125, 0.5084, 0.1375, 0.5, 0.6051, 0.01991, 0.6051, 0.01229, 0.6129, 0.0121, 0.6127, 0.01991, 0.6051, 0.01229, 0.6051, 0.0, 0.6125, 0.0, 0.6129, 0.0121, 0.6127, 0.01991, 0.6129, 0.0121, 0.625, 0.01249, 0.625, 0.01991, 0.6129, 0.0121, 0.6125, 0.0, 0.6166, 0.0, 0.625, 0.01249, 0.6051, 0.9801, 0.6127, 0.9801, 0.6129, 0.9879, 0.6051, 0.9877, 0.6127, 0.9801, 0.625, 0.9801, 0.625, 0.9875, 0.6129, 0.9879, 0.6051, 0.9877, 0.6129, 0.9879, 0.6125, 1.0, 0.6051, 1.0, 0.6129, 0.9879, 0.625, 0.9875, 0.625, 0.9916, 0.6125, 1.0, 0.8551, 0.7301, 0.8627, 0.7301, 0.8629, 0.7379, 0.8551, 0.7377, 0.8627, 0.7301, 0.875, 0.7301, 0.875, 0.7375, 0.8629, 0.7379, 0.8551, 0.7377, 0.8629, 0.7379, 0.8625, 0.75, 0.8551, 0.75, 0.8629, 0.7379, 0.875, 0.7375, 0.875, 0.7416, 0.8625, 0.75, 0.1449, 0.7301, 0.1449, 0.7377, 0.1371, 0.7379, 0.1373, 0.7301, 0.1449, 0.7377, 0.1449, 0.75, 0.1375, 0.75, 0.1371, 0.7379, 0.1373, 0.7301, 0.1371, 0.7379, 0.125, 0.7375, 0.125, 0.7301, 0.1371, 0.7379, 0.1375, 0.75, 0.1334, 0.75, 0.125, 0.7375, 0.3949, 0.9801, 0.3949, 0.9877, 0.3871, 0.9879, 0.3873, 0.9801, 0.3949, 0.9877, 0.3949, 1.0, 0.3875, 1.0, 0.3871, 0.9879, 0.3873, 0.9801, 0.3871, 0.9879, 0.375, 0.9875, 0.375, 0.9801, 0.3871, 0.9879, 0.3875, 1.0, 0.3834, 1.0, 0.375, 0.9875, 0.3949, 0.01991, 0.3873, 0.01991, 0.3871, 0.0121, 0.3949, 0.01229, 0.3873, 0.01991, 0.375, 0.01991, 0.375, 0.01249, 0.3871, 0.0121, 0.3949, 0.01229, 0.3871, 0.0121, 0.3875, 0.0, 0.3949, 0.0, 0.3871, 0.0121, 0.375, 0.01249, 0.375, 0.008414, 0.3875, 0.0, 0.1449, 0.5199, 0.1449, 0.7301, 0.1373, 0.7301, 0.1373, 0.5199, 0.1373, 0.5199, 0.1373, 0.7301, 0.125, 0.7301, 0.125, 0.5199, 0.375, 0.2301, 0.375, 0.01991, 0.3873, 0.01991, 0.3873, 0.2301, 0.3873, 0.2301, 0.3873, 0.01991, 0.3949, 0.01991, 0.3949, 0.2301, 0.3551, 0.5199, 0.1449, 0.5199, 0.1449, 0.5123, 0.3551, 0.5123, 0.3551, 0.5123, 0.1449, 0.5123, 0.1449, 0.5, 0.3551, 0.5, 0.375, 0.4801, 0.375, 0.2699, 0.3873, 0.2699, 0.3873, 0.4801, 0.3873, 0.4801, 0.3873, 0.2699, 0.3949, 0.2699, 0.3949, 0.4801, 0.6051, 0.5199, 0.3949, 0.5199, 0.3949, 0.5123, 0.6051, 0.5123, 0.6051, 0.5123, 0.3949, 0.5123, 0.3949, 0.5, 0.6051, 0.5, 0.6051, 0.5, 0.3949, 0.5, 0.3949, 0.4877, 0.6051, 0.4877, 0.6051, 0.4877, 0.3949, 0.4877, 0.3949, 0.4801, 0.6051, 0.4801, 0.3949, 0.9801, 0.6051, 0.9801, 0.6051, 0.9877, 0.3949, 0.9877, 0.3949, 0.9877, 0.6051, 0.9877, 0.6051, 1.0, 0.3949, 1.0, 0.3949, 0.0, 0.6051, 0.0, 0.6051, 0.01229, 0.3949, 0.01229, 0.3949, 0.01229, 0.6051, 0.01229, 0.6051, 0.01991, 0.3949, 0.01991, 0.6051, 0.7699, 0.3949, 0.7699, 0.3949, 0.7623, 0.6051, 0.7623, 0.6051, 0.7623, 0.3949, 0.7623, 0.3949, 0.75, 0.6051, 0.75, 0.6051, 0.75, 0.3949, 0.75, 0.3949, 0.7377, 0.6051, 0.7377, 0.6051, 0.7377, 0.3949, 0.7377, 0.3949, 0.7301, 0.6051, 0.7301, 0.6051, 0.2699, 0.3949, 0.2699, 0.3949, 0.2623, 0.6051, 0.2623, 0.6051, 0.2623, 0.3949, 0.2623, 0.3949, 0.25, 0.6051, 0.25, 0.6051, 0.25, 0.3949, 0.25, 0.3949, 0.2377, 0.6051, 0.2377, 0.6051, 0.2377, 0.3949, 0.2377, 0.3949, 0.2301, 0.6051, 0.2301, 0.6449, 0.7301, 0.8551, 0.7301, 0.8551, 0.7377, 0.6449, 0.7377, 0.6449, 0.7377, 0.8551, 0.7377, 0.8551, 0.75, 0.6449, 0.75, 0.625, 0.7699, 0.625, 0.9801, 0.6127, 0.9801, 0.6127, 0.7699, 0.6127, 0.7699, 0.6127, 0.9801, 0.6051, 0.9801, 0.6051, 0.7699, 0.6449, 0.5199, 0.6449, 0.7301, 0.6373, 0.7301, 0.6373, 0.5199, 0.6373, 0.5199, 0.6373, 0.7301, 0.625, 0.7301, 0.625, 0.5199, 0.625, 0.5199, 0.625, 0.7301, 0.6127, 0.7301, 0.6127, 0.5199, 0.6127, 0.5199, 0.6127, 0.7301, 0.6051, 0.7301, 0.6051, 0.5199, 0.1449, 0.7301, 0.3551, 0.7301, 0.3551, 0.7377, 0.1449, 0.7377, 0.1449, 0.7377, 0.3551, 0.7377, 0.3551, 0.75, 0.1449, 0.75, 0.375, 0.9801, 0.375, 0.7699, 0.3873, 0.7699, 0.3873, 0.9801, 0.3873, 0.9801, 0.3873, 0.7699, 0.3949, 0.7699, 0.3949, 0.9801, 0.8551, 0.7301, 0.8551, 0.5199, 0.8627, 0.5199, 0.8627, 0.7301, 0.8627, 0.7301, 0.8627, 0.5199, 0.875, 0.5199, 0.875, 0.7301, 0.625, 0.01991, 0.625, 0.2301, 0.6127, 0.2301, 0.6127, 0.01991, 0.6127, 0.01991, 0.6127, 0.2301, 0.6051, 0.2301, 0.6051, 0.01991, 0.8551, 0.5199, 0.6449, 0.5199, 0.6449, 0.5123, 0.8551, 0.5123, 0.8551, 0.5123, 0.6449, 0.5123, 0.6449, 0.5, 0.8551, 0.5, 0.625, 0.2699, 0.625, 0.4801, 0.6127, 0.4801, 0.6127, 0.2699, 0.6127, 0.2699, 0.6127, 0.4801, 0.6051, 0.4801, 0.6051, 0.2699, 0.3551, 0.7301, 0.3551, 0.5199, 0.3627, 0.5199, 0.3627, 0.7301, 0.3627, 0.7301, 0.3627, 0.5199, 0.375, 0.5199, 0.375, 0.7301, 0.375, 0.7301, 0.375, 0.5199, 0.3873, 0.5199, 0.3873, 0.7301, 0.3873, 0.7301, 0.3873, 0.5199, 0.3949, 0.5199, 0.3949, 0.7301, 0.3949, 0.2699, 0.6051, 0.2699, 0.6051, 0.4801, 0.3949, 0.4801, 0.0, 0.0, 0.0, 0.0, 0.0, 0.0, 0.0, 0.0, 0.0, 0.0, 0.0, 0.0, 0.0, 0.0, 0.0, 0.0, 0.0, 0.0, 0.0, 0.0, 0.0, 0.0, 0.0, 0.0, 0.0, 0.0, 0.0, 0.0, 0.0, 0.0, 0.0, 0.0, 0.0, 0.0, 0.0, 0.0, 0.0, 0.0, 0.0, 0.0, 0.0, 0.0, 0.0, 0.0, 0.0, 0.0, 0.0, 0.0, 0.0, 0.0, 0.0, 0.0, 0.0, 0.0, 0.0, 0.0, 0.0, 0.0, 0.0, 0.0, 0.0, 0.0, 0.0, 0.0, 0.0, 0.0, 0.0, 0.0, 0.0, 0.0, 0.0, 0.0, 0.0, 0.0, 0.0, 0.0, 0.0, 0.0, 0.0, 0.0, 0.0, 0.0, 0.0, 0.0, 0.0, 0.0, 0.0, 0.0, 0.0, 0.0, 0.0, 0.0, 0.0, 0.0, 0.0, 0.0, 0.0, 0.0, 0.0, 0.0, 0.0, 0.0, 0.0, 0.0, 0.0, 0.0, 0.0, 0.0, 0.0, 0.0, 0.0, 0.0, 0.0, 0.0, 0.0, 0.0, 0.0, 0.0, 0.0, 0.0, 0.0, 0.0, 0.0, 0.0, 0.0, 0.0, 0.0, 0.0, 1.0, 0.5, 1.0, 1.0, 0.9688, 1.0, 0.9688, 0.5, 0.9688, 0.5, 0.9688, 1.0, 0.9375, 1.0, 0.9375, 0.5, 0.9375, 0.5, 0.9375, 1.0, 0.9062, 1.0, 0.9062, 0.5, 0.9062, 0.5, 0.9062, 1.0, 0.875, 1.0, 0.875, 0.5, 0.875, 0.5, 0.875, 1.0, 0.8438, 1.0, 0.8438, 0.5, 0.8438, 0.5, 0.8438, 1.0, 0.8125, 1.0, 0.8125, 0.5, 0.8125, 0.5, 0.8125, 1.0, 0.7812, 1.0, 0.7812, 0.5, 0.7812, 0.5, 0.7812, 1.0, 0.75, 1.0, 0.75, 0.5, 0.75, 0.5, 0.75, 1.0, 0.7188, 1.0, 0.7188, 0.5, 0.7188, 0.5, 0.7188, 1.0, 0.6875, 1.0, 0.6875, 0.5, 0.6875, 0.5, 0.6875, 1.0, 0.6562, 1.0, 0.6562, 0.5, 0.6562, 0.5, 0.6562, 1.0, 0.625, 1.0, 0.625, 0.5, 0.625, 0.5, 0.625, 1.0, 0.5938, 1.0, 0.5938, 0.5, 0.5938, 0.5, 0.5938, 1.0, 0.5625, 1.0, 0.5625, 0.5, 0.5625, 0.5, 0.5625, 1.0, 0.5312, 1.0, 0.5312, 0.5, 0.5312, 0.5, 0.5312, 1.0, 0.5, 1.0, 0.5, 0.5, 0.5, 0.5, 0.5, 1.0, 0.4688, 1.0, 0.4688, 0.5, 0.4688, 0.5, 0.4688, 1.0, 0.4375, 1.0, 0.4375, 0.5, 0.4375, 0.5, 0.4375, 1.0, 0.4062, 1.0, 0.4062, 0.5, 0.4062, 0.5, 0.4062, 1.0, 0.375, 1.0, 0.375, 0.5, 0.375, 0.5, 0.375, 1.0, 0.3438, 1.0, 0.3438, 0.5, 0.3438, 0.5, 0.3438, 1.0, 0.3125, 1.0, 0.3125, 0.5, 0.3125, 0.5, 0.3125, 1.0, 0.2812, 1.0, 0.2812, 0.5, 0.2812, 0.5, 0.2812, 1.0, 0.25, 1.0, 0.25, 0.5, 0.25, 0.5, 0.25, 1.0, 0.2188, 1.0, 0.2188, 0.5, 0.2188, 0.5, 0.2188, 1.0, 0.1875, 1.0, 0.1875, 0.5, 0.1875, 0.5, 0.1875, 1.0, 0.1562, 1.0, 0.1562, 0.5, 0.1562, 0.5, 0.1562, 1.0, 0.125, 1.0, 0.125, 0.5, 0.125, 0.5, 0.125, 1.0, 0.09375, 1.0, 0.09375, 0.5, 0.09375, 0.5, 0.09375, 1.0, 0.0625, 1.0, 0.0625, 0.5, 0.2968, 0.4854, 0.25, 0.49, 0.2032, 0.4854, 0.1582, 0.4717, 0.1167, 0.4496, 0.08029, 0.4197, 0.05045, 0.3833, 0.02827, 0.3418, 0.01461, 0.2968, 0.01, 0.25, 0.01461, 0.2032, 0.02827, 0.1582, 0.05045, 0.1167, 0.08029, 0.08029, 0.1167, 0.05045, 0.1582, 0.02827, 0.2032, 0.01461, 0.25, 0.01, 0.2968, 0.01461, 0.3418, 0.02827, 0.3833, 0.05045, 0.4197, 0.08029, 0.4496, 0.1167, 0.4717, 0.1582, 0.4854, 0.2032, 0.49, 0.25, 0.4854, 0.2968, 0.4717, 0.3418, 0.4496, 0.3833, 0.4197, 0.4197, 0.3833, 0.4496, 0.3418, 0.4717, 0.0625, 0.5, 0.0625, 1.0, 0.03125, 1.0, 0.03125, 0.5, 0.03125, 0.5, 0.03125, 1.0, 0.0, 1.0, 0.0, 0.5, 0.75, 0.49, 0.7968, 0.4854, 0.8418, 0.4717, 0.8833, 0.4496, 0.9197, 0.4197, 0.9496, 0.3833, 0.9717, 0.3418, 0.9854, 0.2968, 0.99, 0.25, 0.9854, 0.2032, 0.9717, 0.1582, 0.9496, 0.1167, 0.9197, 0.08029, 0.8833, 0.05045, 0.8418, 0.02827, 0.7968, 0.01461, 0.75, 0.01, 0.7032, 0.01461, 0.6582, 0.02827, 0.6167, 0.05045, 0.5803, 0.08029, 0.5504, 0.1167, 0.5283, 0.1582, 0.5146, 0.2032, 0.51, 0.25, 0.5146, 0.2968, 0.5283, 0.3418, 0.5504, 0.3833, 0.5803, 0.4197, 0.6167, 0.4496, 0.6582, 0.4717, 0.7032, 0.4854, 0.0, 0.0, 0.0, 0.0, 0.0, 0.0, 0.0, 0.0, 0.0, 0.0, 0.0, 0.0, 0.0, 0.0, 0.0, 0.0, 0.0, 0.0, 0.0, 0.0, 0.0, 0.0, 0.0, 0.0, 0.0, 0.0, 0.0, 0.0, 0.0, 0.0, 0.0, 0.0, 0.0, 0.0, 0.0, 0.0, 0.0, 0.0, 0.0, 0.0, 0.0, 0.0, 0.0, 0.0, 0.0, 0.0, 0.0, 0.0, 0.0, 0.0, 0.0, 0.0, 0.0, 0.0, 0.0, 0.0, 0.0, 0.0, 0.0, 0.0, 0.0, 0.0, 0.0, 0.0, 0.0, 0.0, 0.0, 0.0, 0.0, 0.0, 0.0, 0.0, 0.0, 0.0, 0.0, 0.0, 0.0, 0.0, 0.0, 0.0, 0.0, 0.0, 0.0, 0.0, 0.0, 0.0, 0.0, 0.0, 0.0, 0.0, 0.0, 0.0, 0.0, 0.0, 0.0, 0.0, 1.0, 0.5, 1.0, 1.0, 0.9688, 1.0, 0.9688, 0.5, 0.9688, 0.5, 0.9688, 1.0, 0.9375, 1.0, 0.9375, 0.5, 0.9375, 0.5, 0.9375, 1.0, 0.9062, 1.0, 0.9062, 0.5, 0.9062, 0.5, 0.9062, 1.0, 0.875, 1.0, 0.875, 0.5, 0.875, 0.5, 0.875, 1.0, 0.8438, 1.0, 0.8438, 0.5, 0.8438, 0.5, 0.8438, 1.0, 0.8125, 1.0, 0.8125, 0.5, 0.8125, 0.5, 0.8125, 1.0, 0.7812, 1.0, 0.7812, 0.5, 0.7812, 0.5, 0.7812, 1.0, 0.75, 1.0, 0.75, 0.5, 0.75, 0.5, 0.75, 1.0, 0.7188, 1.0, 0.7188, 0.5, 0.7188, 0.5, 0.7188, 1.0, 0.6875, 1.0, 0.6875, 0.5, 0.6875, 0.5, 0.6875, 1.0, 0.6562, 1.0, 0.6562, 0.5, 0.6562, 0.5, 0.6562, 1.0, 0.625, 1.0, 0.625, 0.5, 0.625, 0.5, 0.625, 1.0, 0.5938, 1.0, 0.5938, 0.5, 0.5938, 0.5, 0.5938, 1.0, 0.5625, 1.0, 0.5625, 0.5, 0.5625, 0.5, 0.5625, 1.0, 0.5312, 1.0, 0.5312, 0.5, 0.5312, 0.5, 0.5312, 1.0, 0.5, 1.0, 0.5, 0.5, 0.5, 0.5, 0.5, 1.0, 0.4688, 1.0, 0.4688, 0.5, 0.4688, 0.5, 0.4688, 1.0, 0.4375, 1.0, 0.4375, 0.5, 0.4375, 0.5, 0.4375, 1.0, 0.4062, 1.0, 0.4062, 0.5, 0.4062, 0.5, 0.4062, 1.0, 0.375, 1.0, 0.375, 0.5, 0.375, 0.5, 0.375, 1.0, 0.3438, 1.0, 0.3438, 0.5, 0.3438, 0.5, 0.3438, 1.0, 0.3125, 1.0, 0.3125, 0.5, 0.3125, 0.5, 0.3125, 1.0, 0.2812, 1.0, 0.2812, 0.5, 0.2812, 0.5, 0.2812, 1.0, 0.25, 1.0, 0.25, 0.5, 0.25, 0.5, 0.25, 1.0, 0.2188, 1.0, 0.2188, 0.5, 0.2188, 0.5, 0.2188, 1.0, 0.1875, 1.0, 0.1875, 0.5, 0.1875, 0.5, 0.1875, 1.0, 0.1562, 1.0, 0.1562, 0.5, 0.1562, 0.5, 0.1562, 1.0, 0.125, 1.0, 0.125, 0.5, 0.125, 0.5, 0.125, 1.0, 0.09375, 1.0, 0.09375, 0.5, 0.09375, 0.5, 0.09375, 1.0, 0.0625, 1.0, 0.0625, 0.5, 0.2968, 0.4854, 0.25, 0.49, 0.2032, 0.4854, 0.1582, 0.4717, 0.1167, 0.4496, 0.08029, 0.4197, 0.05045, 0.3833, 0.02827, 0.3418, 0.01461, 0.2968, 0.01, 0.25, 0.01461, 0.2032, 0.02827, 0.1582, 0.05045, 0.1167, 0.08029, 0.08029, 0.1167, 0.05045, 0.1582, 0.02827, 0.2032, 0.01461, 0.25, 0.01, 0.2968, 0.01461, 0.3418, 0.02827, 0.3833, 0.05045, 0.4197, 0.08029, 0.4496, 0.1167, 0.4717, 0.1582, 0.4854, 0.2032, 0.49, 0.25, 0.4854, 0.2968, 0.4717, 0.3418, 0.4496, 0.3833, 0.4197, 0.4197, 0.3833, 0.4496, 0.3418, 0.4717, 0.0625, 0.5, 0.0625, 1.0, 0.03125, 1.0, 0.03125, 0.5, 0.03125, 0.5, 0.03125, 1.0, 0.0, 1.0, 0.0, 0.5, 0.0, 0.0, 0.0, 0.0, 0.0, 0.0, 0.0, 0.0, 0.0, 0.0, 0.0, 0.0, 0.0, 0.0, 0.0, 0.0, 0.0, 0.0, 0.0, 0.0, 0.0, 0.0, 0.0, 0.0, 0.0, 0.0, 0.0, 0.0, 0.0, 0.0, 0.0, 0.0, 0.0, 0.0, 0.0, 0.0, 0.0, 0.0, 0.0, 0.0, 0.0, 0.0, 0.0, 0.0, 0.0, 0.0, 0.0, 0.0, 0.0, 0.0, 0.0, 0.0, 0.0, 0.0, 0.0, 0.0, 0.0, 0.0, 0.0, 0.0, 0.0, 0.0, 0.0, 0.0, 0.0, 0.0, 0.0, 0.0, 0.0, 0.0, 0.0, 0.0, 0.0, 0.0, 0.0, 0.0, 0.0, 0.0, 0.0, 0.0, 0.0, 0.0, 0.0, 0.0, 0.0, 0.0, 0.0, 0.0, 0.0, 0.0, 0.0, 0.0, 0.0, 0.0, 0.0, 0.0, 1.0, 0.5, 1.0, 1.0, 0.9688, 1.0, 0.9688, 0.5, 0.9688, 0.5, 0.9688, 1.0, 0.9375, 1.0, 0.9375, 0.5, 0.9375, 0.5, 0.9375, 1.0, 0.9062, 1.0, 0.9062, 0.5, 0.9062, 0.5, 0.9062, 1.0, 0.875, 1.0, 0.875, 0.5, 0.875, 0.5, 0.875, 1.0, 0.8438, 1.0, 0.8438, 0.5, 0.8438, 0.5, 0.8438, 1.0, 0.8125, 1.0, 0.8125, 0.5, 0.8125, 0.5, 0.8125, 1.0, 0.7812, 1.0, 0.7812, 0.5, 0.7812, 0.5, 0.7812, 1.0, 0.75, 1.0, 0.75, 0.5, 0.75, 0.5, 0.75, 1.0, 0.7188, 1.0, 0.7188, 0.5, 0.7188, 0.5, 0.7188, 1.0, 0.6875, 1.0, 0.6875, 0.5, 0.6875, 0.5, 0.6875, 1.0, 0.6562, 1.0, 0.6562, 0.5, 0.6562, 0.5, 0.6562, 1.0, 0.625, 1.0, 0.625, 0.5, 0.625, 0.5, 0.625, 1.0, 0.5938, 1.0, 0.5938, 0.5, 0.5938, 0.5, 0.5938, 1.0, 0.5625, 1.0, 0.5625, 0.5, 0.5625, 0.5, 0.5625, 1.0, 0.5312, 1.0, 0.5312, 0.5, 0.5312, 0.5, 0.5312, 1.0, 0.5, 1.0, 0.5, 0.5, 0.5, 0.5, 0.5, 1.0, 0.4688, 1.0, 0.4688, 0.5, 0.4688, 0.5, 0.4688, 1.0, 0.4375, 1.0, 0.4375, 0.5, 0.4375, 0.5, 0.4375, 1.0, 0.4062, 1.0, 0.4062, 0.5, 0.4062, 0.5, 0.4062, 1.0, 0.375, 1.0, 0.375, 0.5, 0.375, 0.5, 0.375, 1.0, 0.3438, 1.0, 0.3438, 0.5, 0.3438, 0.5, 0.3438, 1.0, 0.3125, 1.0, 0.3125, 0.5, 0.3125, 0.5, 0.3125, 1.0, 0.2812, 1.0, 0.2812, 0.5, 0.2812, 0.5, 0.2812, 1.0, 0.25, 1.0, 0.25, 0.5, 0.25, 0.5, 0.25, 1.0, 0.2188, 1.0, 0.2188, 0.5, 0.2188, 0.5, 0.2188, 1.0, 0.1875, 1.0, 0.1875, 0.5, 0.1875, 0.5, 0.1875, 1.0, 0.1562, 1.0, 0.1562, 0.5, 0.1562, 0.5, 0.1562, 1.0, 0.125, 1.0, 0.125, 0.5, 0.125, 0.5, 0.125, 1.0, 0.09375, 1.0, 0.09375, 0.5, 0.09375, 0.5, 0.09375, 1.0, 0.0625, 1.0, 0.0625, 0.5, 0.2968, 0.4854, 0.25, 0.49, 0.2032, 0.4854, 0.1582, 0.4717, 0.1167, 0.4496, 0.08029, 0.4197, 0.05045, 0.3833, 0.02827, 0.3418, 0.01461, 0.2968, 0.01, 0.25, 0.01461, 0.2032, 0.02827, 0.1582, 0.05045, 0.1167, 0.08029, 0.08029, 0.1167, 0.05045, 0.1582, 0.02827, 0.2032, 0.01461, 0.25, 0.01, 0.2968, 0.01461, 0.3418, 0.02827, 0.3833, 0.05045, 0.4197, 0.08029, 0.4496, 0.1167, 0.4717, 0.1582, 0.4854, 0.2032, 0.49, 0.25, 0.4854, 0.2968, 0.4717, 0.3418, 0.4496, 0.3833, 0.4197, 0.4197, 0.3833, 0.4496, 0.3418, 0.4717, 0.0625, 0.5, 0.0625, 1.0, 0.03125, 1.0, 0.03125, 0.5, 0.03125, 0.5, 0.03125, 1.0, 0.0, 1.0, 0.0, 0.5, 0.0, 0.0, 0.0, 0.0, 0.0, 0.0, 0.0, 0.0, 0.0, 0.0, 0.0, 0.0, 0.0, 0.0, 0.0, 0.0, 0.0, 0.0, 0.0, 0.0, 0.0, 0.0, 0.0, 0.0, 0.0, 0.0, 0.0, 0.0, 0.0, 0.0, 0.0, 0.0, 0.0, 0.0, 0.0, 0.0, 0.0, 0.0, 0.0, 0.0, 0.0, 0.0, 0.0, 0.0, 0.0, 0.0, 0.0, 0.0, 0.0, 0.0, 0.0, 0.0, 0.0, 0.0, 0.0, 0.0, 0.0, 0.0, 0.0, 0.0, 0.0, 0.0, 0.0, 0.0, 0.0, 0.0, 0.0, 0.0, 0.0, 0.0, 0.0, 0.0, 0.0, 0.0, 0.0, 0.0, 0.0, 0.0, 0.0, 0.0, 0.0, 0.0, 0.0, 0.0, 0.0, 0.0, 0.0, 0.0, 0.0, 0.0, 0.0, 0.0, 0.0, 0.0, 0.0, 0.0, 1.0, 0.5, 1.0, 1.0, 0.9688, 1.0, 0.9688, 0.5, 0.9688, 0.5, 0.9688, 1.0, 0.9375, 1.0, 0.9375, 0.5, 0.9375, 0.5, 0.9375, 1.0, 0.9062, 1.0, 0.9062, 0.5, 0.9062, 0.5, 0.9062, 1.0, 0.875, 1.0, 0.875, 0.5, 0.875, 0.5, 0.875, 1.0, 0.8438, 1.0, 0.8438, 0.5, 0.8438, 0.5, 0.8438, 1.0, 0.8125, 1.0, 0.8125, 0.5, 0.8125, 0.5, 0.8125, 1.0, 0.7812, 1.0, 0.7812, 0.5, 0.7812, 0.5, 0.7812, 1.0, 0.75, 1.0, 0.75, 0.5, 0.75, 0.5, 0.75, 1.0, 0.7188, 1.0, 0.7188, 0.5, 0.7188, 0.5, 0.7188, 1.0, 0.6875, 1.0, 0.6875, 0.5, 0.6875, 0.5, 0.6875, 1.0, 0.6562, 1.0, 0.6562, 0.5, 0.6562, 0.5, 0.6562, 1.0, 0.625, 1.0, 0.625, 0.5, 0.625, 0.5, 0.625, 1.0, 0.5938, 1.0, 0.5938, 0.5, 0.5938, 0.5, 0.5938, 1.0, 0.5625, 1.0, 0.5625, 0.5, 0.5625, 0.5, 0.5625, 1.0, 0.5312, 1.0, 0.5312, 0.5, 0.5312, 0.5, 0.5312, 1.0, 0.5, 1.0, 0.5, 0.5, 0.5, 0.5, 0.5, 1.0, 0.4688, 1.0, 0.4688, 0.5, 0.4688, 0.5, 0.4688, 1.0, 0.4375, 1.0, 0.4375, 0.5, 0.4375, 0.5, 0.4375, 1.0, 0.4062, 1.0, 0.4062, 0.5, 0.4062, 0.5, 0.4062, 1.0, 0.375, 1.0, 0.375, 0.5, 0.375, 0.5, 0.375, 1.0, 0.3438, 1.0, 0.3438, 0.5, 0.3438, 0.5, 0.3438, 1.0, 0.3125, 1.0, 0.3125, 0.5, 0.3125, 0.5, 0.3125, 1.0, 0.2812, 1.0, 0.2812, 0.5, 0.2812, 0.5, 0.2812, 1.0, 0.25, 1.0, 0.25, 0.5, 0.25, 0.5, 0.25, 1.0, 0.2188, 1.0, 0.2188, 0.5, 0.2188, 0.5, 0.2188, 1.0, 0.1875, 1.0, 0.1875, 0.5, 0.1875, 0.5, 0.1875, 1.0, 0.1562, 1.0, 0.1562, 0.5, 0.1562, 0.5, 0.1562, 1.0, 0.125, 1.0, 0.125, 0.5, 0.125, 0.5, 0.125, 1.0, 0.09375, 1.0, 0.09375, 0.5, 0.09375, 0.5, 0.09375, 1.0, 0.0625, 1.0, 0.0625, 0.5, 0.2968, 0.4854, 0.25, 0.49, 0.2032, 0.4854, 0.1582, 0.4717, 0.1167, 0.4496, 0.08029, 0.4197, 0.05045, 0.3833, 0.02827, 0.3418, 0.01461, 0.2968, 0.01, 0.25, 0.01461, 0.2032, 0.02827, 0.1582, 0.05045, 0.1167, 0.08029, 0.08029, 0.1167, 0.05045, 0.1582, 0.02827, 0.2032, 0.01461, 0.25, 0.01, 0.2968, 0.01461, 0.3418, 0.02827, 0.3833, 0.05045, 0.4197, 0.08029, 0.4496, 0.1167, 0.4717, 0.1582, 0.4854, 0.2032, 0.49, 0.25, 0.4854, 0.2968, 0.4717, 0.3418, 0.4496, 0.3833, 0.4197, 0.4197, 0.3833, 0.4496, 0.3418, 0.4717, 0.0625, 0.5, 0.0625, 1.0, 0.03125, 1.0, 0.03125, 0.5, 0.03125, 0.5, 0.03125, 1.0, 0.0, 1.0, 0.0, 0.5, 1.0, 0.5, 1.0, 1.0, 0.9688, 1.0, 0.9688, 0.5, 0.9688, 0.5, 0.9688, 1.0, 0.9375, 1.0, 0.9375, 0.5, 0.9375, 0.5, 0.9375, 1.0, 0.9062, 1.0, 0.9062, 0.5, 0.9062, 0.5, 0.9062, 1.0, 0.875, 1.0, 0.875, 0.5, 0.875, 0.5, 0.875, 1.0, 0.8438, 1.0, 0.8438, 0.5, 0.8438, 0.5, 0.8438, 1.0, 0.8125, 1.0, 0.8125, 0.5, 0.8125, 0.5, 0.8125, 1.0, 0.7812, 1.0, 0.7812, 0.5, 0.7812, 0.5, 0.7812, 1.0, 0.75, 1.0, 0.75, 0.5, 0.75, 0.5, 0.75, 1.0, 0.7188, 1.0, 0.7188, 0.5, 0.7188, 0.5, 0.7188, 1.0, 0.6875, 1.0, 0.6875, 0.5, 0.6875, 0.5, 0.6875, 1.0, 0.6562, 1.0, 0.6562, 0.5, 0.6562, 0.5, 0.6562, 1.0, 0.625, 1.0, 0.625, 0.5, 0.625, 0.5, 0.625, 1.0, 0.5938, 1.0, 0.5938, 0.5, 0.5938, 0.5, 0.5938, 1.0, 0.5625, 1.0, 0.5625, 0.5, 0.5625, 0.5, 0.5625, 1.0, 0.5312, 1.0, 0.5312, 0.5, 0.5312, 0.5, 0.5312, 1.0, 0.5, 1.0, 0.5, 0.5, 0.5, 0.5, 0.5, 1.0, 0.4688, 1.0, 0.4688, 0.5, 0.4688, 0.5, 0.4688, 1.0, 0.4375, 1.0, 0.4375, 0.5, 0.4375, 0.5, 0.4375, 1.0, 0.4062, 1.0, 0.4062, 0.5, 0.4062, 0.5, 0.4062, 1.0, 0.375, 1.0, 0.375, 0.5, 0.375, 0.5, 0.375, 1.0, 0.3438, 1.0, 0.3438, 0.5, 0.3438, 0.5, 0.3438, 1.0, 0.3125, 1.0, 0.3125, 0.5, 0.3125, 0.5, 0.3125, 1.0, 0.2812, 1.0, 0.2812, 0.5, 0.2812, 0.5, 0.2812, 1.0, 0.25, 1.0, 0.25, 0.5, 0.25, 0.5, 0.25, 1.0, 0.2188, 1.0, 0.2188, 0.5, 0.2188, 0.5, 0.2188, 1.0, 0.1875, 1.0, 0.1875, 0.5, 0.1875, 0.5, 0.1875, 1.0, 0.1562, 1.0, 0.1562, 0.5, 0.1562, 0.5, 0.1562, 1.0, 0.125, 1.0, 0.125, 0.5, 0.125, 0.5, 0.125, 1.0, 0.09375, 1.0, 0.09375, 0.5, 0.09375, 0.5, 0.09375, 1.0, 0.0625, 1.0, 0.0625, 0.5, 0.2968, 0.4854, 0.25, 0.49, 0.2032, 0.4854, 0.1582, 0.4717, 0.1167, 0.4496, 0.08029, 0.4197, 0.05045, 0.3833, 0.02827, 0.3418, 0.01461, 0.2968, 0.01, 0.25, 0.01461, 0.2032, 0.02827, 0.1582, 0.05045, 0.1167, 0.08029, 0.08029, 0.1167, 0.05045, 0.1582, 0.02827, 0.2032, 0.01461, 0.25, 0.01, 0.2968, 0.01461, 0.3418, 0.02827, 0.3833, 0.05045, 0.4197, 0.08029, 0.4496, 0.1167, 0.4717, 0.1582, 0.4854, 0.2032, 0.49, 0.25, 0.4854, 0.2968, 0.4717, 0.3418, 0.4496, 0.3833, 0.4197, 0.4197, 0.3833, 0.4496, 0.3418, 0.4717, 0.0625, 0.5, 0.0625, 1.0, 0.03125, 1.0, 0.03125, 0.5, 0.03125, 0.5, 0.03125, 1.0, 0.0, 1.0, 0.0, 0.5, 0.75, 0.49, 0.7968, 0.4854, 0.8418, 0.4717, 0.8833, 0.4496, 0.9197, 0.4197, 0.9496, 0.3833, 0.9717, 0.3418, 0.9854, 0.2968, 0.99, 0.25, 0.9854, 0.2032, 0.9717, 0.1582, 0.9496, 0.1167, 0.9197, 0.08029, 0.8833, 0.05045, 0.8418, 0.02827, 0.7968, 0.01461, 0.75, 0.01, 0.7032, 0.01461, 0.6582, 0.02827, 0.6167, 0.05045, 0.5803, 0.08029, 0.5504, 0.1167, 0.5283, 0.1582, 0.5146, 0.2032, 0.51, 0.25, 0.5146, 0.2968, 0.5283, 0.3418, 0.5504, 0.3833, 0.5803, 0.4197, 0.6167, 0.4496, 0.6582, 0.4717, 0.7032, 0.4854])
me_cube.materials.append(mat_material_002)
me_cube.materials.append(mat_material_003)
me_cube.materials.append(mat_material_006)
me_cube.materials.append(mat_material)
me_cube.use_remesh_preserve_volume = False
me_cube.use_remesh_preserve_attributes = False
me_cube.use_mirror_vertex_groups = False
me_cube.update()

# ---- objects
ob_cube = bpy.data.objects.new('Cube', me_cube)

# ---- transforms, parenting, visibility, modifiers, constraints
ob_cube.location = (-0.1942, 0.7939, 1.786)
ob_cube.scale = (0.716, 0.716, 0.716)
ob_cube.lock_rotations_4d = False
ob_cube.empty_display_type = 'ARROWS'
ob_cube.lineart.crease_threshold = 0.0
_m = ob_cube.modifiers.new('Collision', 'COLLISION')

# ---- collection membership
scene.collection.objects.link(ob_cube)

# ---- scene / render settings (as saved in the file)
scene.frame_start = 1; scene.frame_end = 250; scene.frame_set(0)
scene.render.engine = 'BLENDER_EEVEE_NEXT'
scene.cycles.sampling_pattern = 'TABULATED_SOBOL'
scene.cycles.use_light_tree = False
scene.view_settings.view_transform = 'Filmic'
bpy.context.view_layer.update()

# ---- added for rendering (the .blend has no active camera and no usable light): camera, sun
cam_auto = bpy.data.cameras.new('AutoCamera')
cam_auto.lens = 50.0
cam_auto.sensor_width = 36.0
cam_auto.clip_end = 1000.0
ob_auto_camera = bpy.data.objects.new('AutoCamera', cam_auto)
scene.collection.objects.link(ob_auto_camera)
ob_auto_camera.location = (3.62082, -5.58879, 5.16358)
ob_auto_camera.rotation_euler = (1.09748, -7.21219e-08, 0.694738)
scene.camera = ob_auto_camera
light_auto_sun = bpy.data.lights.new('AutoSun', 'SUN')
light_auto_sun.energy = 3.0
light_auto_sun.angle = 0.0523599
ob_auto_sun = bpy.data.objects.new('AutoSun', light_auto_sun)
scene.collection.objects.link(ob_auto_sun)
ob_auto_sun.rotation_euler = (0.872665, 0.174533, 0.523599)
bpy.context.view_layer.update()
